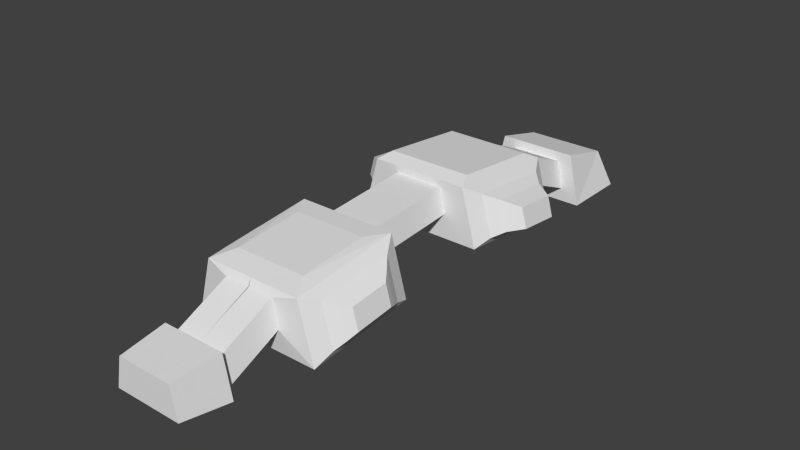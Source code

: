 # Source: common.blend  (saved by Blender 2.64.2; exported with 4.5.12 LTS)
import bpy
from mathutils import Matrix  # noqa: F401  (used for matrix-valued properties, if any)

bpy.ops.wm.read_factory_settings(use_empty=True)
scene = bpy.context.scene
scene.name = 'Scene'

# ---- collections
col_collection_1 = bpy.data.collections.new('Collection 1'); scene.collection.children.link(col_collection_1)

# ---- world
world_world = bpy.data.worlds.new('World'); scene.world = world_world
world_world.color = (0.05088, 0.05088, 0.05088)
world_world.use_sun_shadow = False
world_world.sun_shadow_jitter_overblur = 0.0
world_world.cycles.sampling_method = 'MANUAL'
world_world.cycles.sample_map_resolution = 256

# ---- meshes
me_cube = bpy.data.meshes.new('Cube')
me_cube.from_pydata([(-1.847, 8.299, 0.0), (-1.847, 10.71, 0.0), (-1.428, 8.299, 1.869), (-1.428, 10.26, 1.392), (-1.152, 8.299, 0.4902), (-0.9377, 8.299, 1.51), (-1.152, 6.036, 1.48), (-0.9377, 6.036, 2.499), (-2.273, 5.649, 0.7784), (-1.728, 5.649, 2.77), (-2.273, 1.383, 1.2), (-1.728, 1.383, 3.192), (-1.061, 1.383, 2.054), (-0.8741, 1.383, 2.946), (-1.061, -1.754, 1.826), (-0.8741, -1.754, 2.718), (-2.306, -2.017, 0.949), (-1.751, -2.017, 2.987), (-2.306, -5.931, 0.5384), (-1.751, -5.931, 2.576), (-1.104, -6.053, 1.385), (-0.9041, -6.053, 2.337), (-1.104, -7.897, 0.5238), (-0.9041, -7.897, 1.476), (-1.436, -8.106, 0.2896), (-1.138, -8.106, 1.71), (-1.217, -9.779, 0.4439), (-0.984, -9.779, 1.556), (0.0, 8.299, 0.0), (0.0, 10.71, 0.0), (0.0, 8.299, 1.869), (0.0, 10.26, 1.392), (0.0, 8.299, 0.4902), (0.0, 8.299, 1.51), (0.0, 6.036, 1.48), (0.0, 6.036, 2.499), (0.0, 5.649, 0.7784), (0.0, 5.649, 2.77), (0.0, 1.383, 1.2), (0.0, 1.383, 3.192), (0.0, 1.383, 2.054), (0.0, 1.383, 2.946), (0.0, -1.754, 1.826), (0.0, -1.754, 2.718), (0.0, -2.017, 0.949), (0.0, -2.017, 2.987), (0.0, -5.931, 0.5384), (0.0, -5.931, 2.576), (0.0, -6.053, 1.385), (0.02214, -6.053, 2.337), (0.0, -7.897, 0.5238), (0.0, -7.897, 1.476), (0.0, -8.106, 0.2896), (0.0, -8.106, 1.71), (0.0, -9.779, 0.4439), (0.0, -9.779, 1.556), (-1.282, -2.761, 2.987), (-1.282, -5.188, 2.772), (0.0, -2.761, 2.987), (0.0, -5.188, 2.772), (-1.512, 5.115, 3.047), (-1.512, 1.916, 3.363), (0.0, 5.115, 3.047), (0.0, 1.916, 3.363), (-2.452, 5.05, 1.117), (-2.059, 5.05, 2.55), (-2.452, 1.981, 1.42), (-2.059, 1.981, 2.853), (-2.764, 4.625, 1.357), (-2.48, 4.625, 2.394), (-2.764, 2.406, 1.577), (-2.48, 2.406, 2.613), (-3.266, 4.266, 1.561), (-3.074, 4.266, 2.261), (-3.266, 2.766, 1.709), (-3.074, 2.766, 2.409), (-2.474, -2.599, 1.191), (-2.084, -2.599, 2.623), (-2.474, -5.349, 0.9025), (-2.084, -5.349, 2.334), (-2.659, -2.96, 1.341), (-2.372, -2.96, 2.397), (-2.659, -4.988, 1.128), (-2.372, -4.988, 2.184), (-2.803, -3.278, 1.473), (-2.605, -3.278, 2.198), (-2.803, -4.671, 1.327), (-2.605, -4.671, 2.052)], [], [(2, 0, 3), (4, 0, 2), (6, 4, 5), (8, 6, 9), (8, 9, 65), (12, 10, 11), (14, 12, 15), (16, 14, 17), (78, 79, 18), (20, 18, 19), (22, 20, 23), (24, 22, 25), (26, 24, 25), (53, 55, 27), (1, 0, 28), (50, 48, 20), (17, 15, 45), (40, 38, 12), (7, 5, 33), (54, 52, 26), (48, 46, 20), (14, 16, 44), (39, 11, 61), (4, 6, 34), (51, 53, 23), (21, 19, 47), (41, 43, 15), (38, 36, 8), (30, 33, 5), (52, 50, 22), (2, 3, 31), (46, 44, 16), (42, 40, 12), (36, 34, 6), (0, 4, 28), (26, 27, 54), (3, 1, 29), (49, 51, 21), (19, 17, 57), (39, 41, 13), (9, 7, 37), (58, 56, 45), (57, 59, 47), (59, 57, 56), (9, 37, 60), (60, 61, 11), (60, 62, 63), (0, 1, 3), (5, 4, 2), (7, 6, 5), (6, 7, 9), (66, 67, 10), (13, 12, 11), (12, 13, 15), (14, 15, 17), (79, 77, 19), (21, 20, 19), (20, 21, 23), (22, 23, 25), (27, 26, 25), (25, 53, 27), (29, 1, 28), (22, 50, 20), (15, 43, 45), (38, 10, 12), (35, 7, 33), (52, 24, 26), (46, 18, 20), (42, 14, 44), (63, 39, 61), (32, 4, 34), (53, 25, 23), (49, 21, 47), (13, 41, 15), (10, 38, 8), (2, 30, 5), (24, 52, 22), (30, 2, 31), (18, 46, 16), (14, 42, 12), (8, 36, 6), (4, 32, 28), (27, 55, 54), (31, 3, 29), (51, 23, 21), (17, 56, 57), (11, 39, 13), (7, 35, 37), (56, 17, 45), (19, 57, 47), (58, 59, 56), (37, 62, 60), (9, 60, 11), (61, 60, 63), (9, 11, 67), (10, 8, 64), (66, 64, 68), (70, 71, 66), (64, 65, 69), (65, 67, 71), (69, 71, 75), (70, 68, 72), (68, 69, 73), (74, 75, 70), (74, 72, 73), (64, 8, 65), (67, 11, 10), (65, 9, 67), (66, 10, 64), (70, 66, 68), (71, 67, 66), (68, 64, 69), (69, 65, 71), (73, 69, 75), (74, 70, 72), (72, 68, 73), (75, 71, 70), (75, 74, 73), (16, 17, 77), (18, 16, 78), (83, 81, 79), (76, 77, 81), (82, 83, 78), (78, 76, 82), (87, 85, 83), (80, 81, 85), (86, 87, 82), (82, 80, 86), (86, 84, 87), (79, 19, 18), (77, 17, 19), (76, 16, 77), (16, 76, 78), (81, 77, 79), (80, 76, 81), (83, 79, 78), (76, 80, 82), (85, 81, 83), (84, 80, 85), (87, 83, 82), (80, 84, 86), (84, 85, 87)])
me_cube.use_remesh_preserve_volume = False
me_cube.use_remesh_preserve_attributes = False
me_cube.use_mirror_vertex_groups = False
me_cube.update()

# ---- objects
ob_cube = bpy.data.objects.new('Cube', me_cube)

# ---- transforms, parenting, visibility, modifiers, constraints
ob_cube.location = (0.0, 0.0, 0.0)
ob_cube.lineart.crease_threshold = 0.0
_m = ob_cube.modifiers.new('Mirror', 'MIRROR')

# ---- collection membership
col_collection_1.objects.link(ob_cube)

# ---- scene / render settings (as saved in the file)
scene.frame_start = 1; scene.frame_end = 250; scene.frame_set(168)
scene.render.engine = 'BLENDER_EEVEE_NEXT'
scene.render.image_settings.color_mode = 'RGB'
scene.render.image_settings.compression = 90
scene.render.resolution_percentage = 50
scene.render.dither_intensity = 0.0
scene.render.bake_margin = 2
scene.render.bake_bias = 0.0
scene.cycles.use_denoising = False
scene.cycles.samples = 10
scene.cycles.sampling_pattern = 'TABULATED_SOBOL'
scene.cycles.light_sampling_threshold = 0.0
scene.cycles.use_adaptive_sampling = False
scene.cycles.use_light_tree = False
scene.cycles.blur_glossy = 0.0
scene.cycles.volume_bounces = 1
scene.cycles.pixel_filter_type = 'GAUSSIAN'
scene.cycles.sample_clamp_indirect = 0.0
scene.view_settings.view_transform = 'Standard'
bpy.context.view_layer.update()

# ---- added for rendering (the .blend has no active camera and no usable light): camera, sun
cam_auto = bpy.data.cameras.new('AutoCamera')
cam_auto.lens = 50.0
cam_auto.sensor_width = 36.0
cam_auto.clip_end = 1000.0
ob_auto_camera = bpy.data.objects.new('AutoCamera', cam_auto)
scene.collection.objects.link(ob_auto_camera)
ob_auto_camera.location = (20.1424, -23.7034, 17.7956)
ob_auto_camera.rotation_euler = (1.09748, -7.21219e-08, 0.694738)
scene.camera = ob_auto_camera
light_auto_sun = bpy.data.lights.new('AutoSun', 'SUN')
light_auto_sun.energy = 3.0
light_auto_sun.angle = 0.0523599
ob_auto_sun = bpy.data.objects.new('AutoSun', light_auto_sun)
scene.collection.objects.link(ob_auto_sun)
ob_auto_sun.rotation_euler = (0.872665, 0.174533, 0.523599)
bpy.context.view_layer.update()
